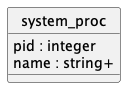

The diagram above was rendered by PlantUML. Its source (embedded in the PNG):
@startuml uml
skinparam monochrome true
skinparam linetype ortho
hide circle

entity system_proc {
  pid : integer
  name : string+
}

@enduml